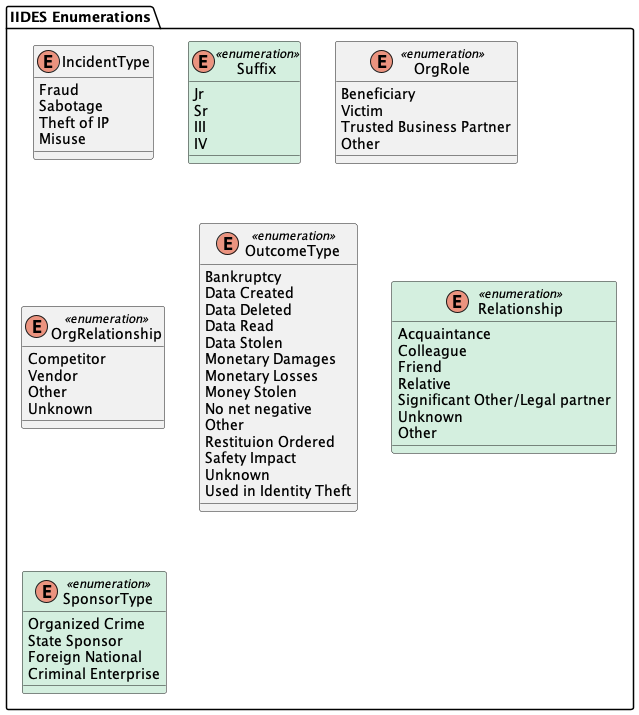

The diagram above was rendered by PlantUML. Its source (embedded in the PNG):
@startuml IIDES_Enumerations
package "IIDES Enumerations" #FFF {

    enum IncidentType {
        Fraud
        Sabotage
        Theft of IP
        Misuse
    }
    enum Suffix <<enumeration>> #D4EFDF {
        Jr
        Sr
        III
        IV
    }
    enum OrgRole <<enumeration>> {
        Beneficiary
        Victim
        Trusted Business Partner
        Other
    }
    enum OrgRelationship <<enumeration>> {
        Competitor
        Vendor
        Other
        Unknown
    }
    enum OutcomeType <<enumeration>> {
        Bankruptcy
        Data Created
        Data Deleted
        Data Read
        Data Stolen
        Monetary Damages
        Monetary Losses
        Money Stolen
        No net negative
        Other
        Restituion Ordered
        Safety Impact
        Unknown
        Used in Identity Theft
    }
    enum Relationship <<enumeration>> #D4EFDF {
        Acquaintance
        Colleague
        Friend
        Relative
        Significant Other/Legal partner
        Unknown
        Other
    }
    enum SponsorType <<enumeration>> #D4EFDF {
        Organized Crime
        State Sponsor
        Foreign National
        Criminal Enterprise
    }
}
@enduml